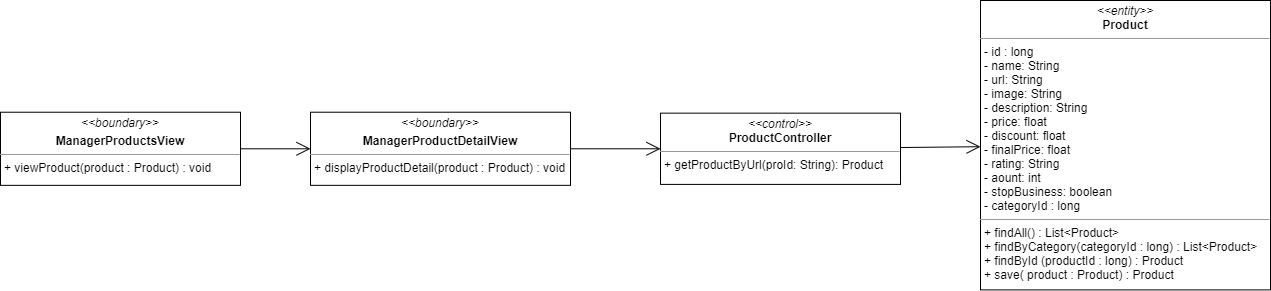

The diagram above was exported from draw.io. Its source (the exported page's mxGraphModel, read from the mxfile embedded in the PNG):
<mxGraphModel dx="1935" dy="425" grid="1" gridSize="10" guides="1" tooltips="1" connect="1" arrows="1" fold="1" page="1" pageScale="1" pageWidth="827" pageHeight="1169" math="0" shadow="0">
  <root>
    <mxCell id="WIyWlLk6GJQsqaUBKTNV-0" />
    <mxCell id="WIyWlLk6GJQsqaUBKTNV-1" parent="WIyWlLk6GJQsqaUBKTNV-0" />
    <mxCell id="3ojlAR2DUzaMtgjlG6ny-0" value="&lt;p style=&quot;margin: 0px ; margin-top: 4px ; text-align: center&quot;&gt;&lt;i&gt;&amp;lt;&amp;lt;boundary&amp;gt;&amp;gt;&lt;/i&gt;&lt;/p&gt;&lt;p style=&quot;margin: 0px ; margin-top: 4px ; text-align: center&quot;&gt;&lt;b&gt;ManagerProductsView&lt;/b&gt;&lt;/p&gt;&lt;hr size=&quot;1&quot;&gt;&lt;p style=&quot;margin: 0px ; margin-left: 4px&quot;&gt;+ viewProduct(product : Product) : void&lt;br&gt;&lt;/p&gt;" style="verticalAlign=top;align=left;overflow=fill;fontSize=12;fontFamily=Helvetica;html=1;" parent="WIyWlLk6GJQsqaUBKTNV-1" vertex="1">
      <mxGeometry x="-130" y="121.72999999999999" width="240" height="73.12" as="geometry" />
    </mxCell>
    <mxCell id="3ojlAR2DUzaMtgjlG6ny-1" value="" style="endArrow=open;endFill=1;endSize=12;html=1;exitX=1;exitY=0.5;exitDx=0;exitDy=0;" parent="WIyWlLk6GJQsqaUBKTNV-1" source="3ojlAR2DUzaMtgjlG6ny-0" target="nlobG06bt-_gjZAz-J9V-1" edge="1">
      <mxGeometry width="160" relative="1" as="geometry">
        <mxPoint x="331" y="160" as="sourcePoint" />
        <mxPoint x="380" y="320" as="targetPoint" />
      </mxGeometry>
    </mxCell>
    <mxCell id="w338rVPuQphDl74C6frf-0" value="&lt;p style=&quot;margin: 0px ; margin-top: 4px ; text-align: center&quot;&gt;&lt;i&gt;&amp;lt;&amp;lt;control&amp;gt;&amp;gt;&lt;/i&gt;&lt;br&gt;&lt;b&gt;ProductController&lt;/b&gt;&lt;/p&gt;&lt;hr size=&quot;1&quot;&gt;&lt;p style=&quot;margin: 0px ; margin-left: 4px&quot;&gt;+ getProductByUrl(proId: String): Product&lt;br&gt;&lt;/p&gt;" style="verticalAlign=top;align=left;overflow=fill;fontSize=12;fontFamily=Helvetica;html=1;" parent="WIyWlLk6GJQsqaUBKTNV-1" vertex="1">
      <mxGeometry x="530" y="122.66" width="240" height="71.25" as="geometry" />
    </mxCell>
    <mxCell id="w338rVPuQphDl74C6frf-1" value="&lt;p style=&quot;margin: 0px ; margin-top: 4px ; text-align: center&quot;&gt;&lt;i&gt;&amp;lt;&amp;lt;entity&amp;gt;&amp;gt;&lt;/i&gt;&lt;br&gt;&lt;b&gt;Product&lt;/b&gt;&lt;/p&gt;&lt;hr size=&quot;1&quot;&gt;&lt;p style=&quot;margin: 0px ; margin-left: 4px&quot;&gt;- id : long&lt;/p&gt;&lt;p style=&quot;margin: 0px ; margin-left: 4px&quot;&gt;- name: String&lt;br&gt;- url: String&lt;/p&gt;&lt;p style=&quot;margin: 0px ; margin-left: 4px&quot;&gt;- image: String&lt;/p&gt;&lt;p style=&quot;margin: 0px ; margin-left: 4px&quot;&gt;- description: String&lt;/p&gt;&lt;p style=&quot;margin: 0px ; margin-left: 4px&quot;&gt;- price: float&lt;/p&gt;&lt;p style=&quot;margin: 0px ; margin-left: 4px&quot;&gt;- discount: float&lt;/p&gt;&lt;p style=&quot;margin: 0px ; margin-left: 4px&quot;&gt;- finalPrice: float&lt;/p&gt;&lt;p style=&quot;margin: 0px ; margin-left: 4px&quot;&gt;- rating: String&lt;/p&gt;&lt;p style=&quot;margin: 0px ; margin-left: 4px&quot;&gt;- aount: int&lt;/p&gt;&lt;p style=&quot;margin: 0px ; margin-left: 4px&quot;&gt;- stopBusiness: boolean&lt;/p&gt;&lt;p style=&quot;margin: 0px ; margin-left: 4px&quot;&gt;- categoryId : long&lt;/p&gt;&lt;hr size=&quot;1&quot;&gt;&lt;p style=&quot;margin: 0px 0px 0px 4px&quot;&gt;+ findAll() : List&amp;lt;Product&amp;gt;&lt;/p&gt;&lt;p style=&quot;margin: 0px 0px 0px 4px&quot;&gt;+ findByCategory(categoryId : long) : List&amp;lt;Product&amp;gt;&lt;/p&gt;&lt;p style=&quot;margin: 0px 0px 0px 4px&quot;&gt;+ findById (productId : long) : Product&lt;/p&gt;&lt;p style=&quot;margin: 0px 0px 0px 4px&quot;&gt;+ save( product : Product) : Product&lt;/p&gt;" style="verticalAlign=top;align=left;overflow=fill;fontSize=12;fontFamily=Helvetica;html=1;" parent="WIyWlLk6GJQsqaUBKTNV-1" vertex="1">
      <mxGeometry x="850" y="9.999999999999998" width="290" height="289.37" as="geometry" />
    </mxCell>
    <mxCell id="nlobG06bt-_gjZAz-J9V-0" value="" style="endArrow=open;endFill=1;endSize=12;html=1;" edge="1" parent="WIyWlLk6GJQsqaUBKTNV-1" source="w338rVPuQphDl74C6frf-0" target="w338rVPuQphDl74C6frf-1">
      <mxGeometry width="160" relative="1" as="geometry">
        <mxPoint x="480" y="220" as="sourcePoint" />
        <mxPoint x="640" y="220" as="targetPoint" />
      </mxGeometry>
    </mxCell>
    <mxCell id="nlobG06bt-_gjZAz-J9V-1" value="&lt;p style=&quot;margin: 0px ; margin-top: 4px ; text-align: center&quot;&gt;&lt;i&gt;&amp;lt;&amp;lt;boundary&amp;gt;&amp;gt;&lt;/i&gt;&lt;/p&gt;&lt;p style=&quot;margin: 0px ; margin-top: 4px ; text-align: center&quot;&gt;&lt;b&gt;ManagerProductDetailView&lt;/b&gt;&lt;/p&gt;&lt;hr size=&quot;1&quot;&gt;&lt;p style=&quot;margin: 0px ; margin-left: 4px&quot;&gt;&lt;span style=&quot;font-family: &amp;#34;helvetica&amp;#34;&quot;&gt;+ displayProductDetail(product : Product) : void&lt;/span&gt;&lt;br&gt;&lt;/p&gt;" style="verticalAlign=top;align=left;overflow=fill;fontSize=12;fontFamily=Helvetica;html=1;" vertex="1" parent="WIyWlLk6GJQsqaUBKTNV-1">
      <mxGeometry x="180" y="121.72" width="260" height="73.12" as="geometry" />
    </mxCell>
    <mxCell id="nlobG06bt-_gjZAz-J9V-2" value="" style="endArrow=open;endFill=1;endSize=12;html=1;" edge="1" parent="WIyWlLk6GJQsqaUBKTNV-1" source="nlobG06bt-_gjZAz-J9V-1" target="w338rVPuQphDl74C6frf-0">
      <mxGeometry width="160" relative="1" as="geometry">
        <mxPoint x="430" y="220" as="sourcePoint" />
        <mxPoint x="590" y="220" as="targetPoint" />
      </mxGeometry>
    </mxCell>
  </root>
</mxGraphModel>